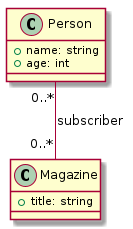

The diagram above was rendered by PlantUML. Its source (embedded in the PNG):
@startuml

class Person{
    + name: string
    + age: int
}


class Magazine{
    + title: string
}

Person "0..*" -- "0..*" Magazine: subscriber

@enduml